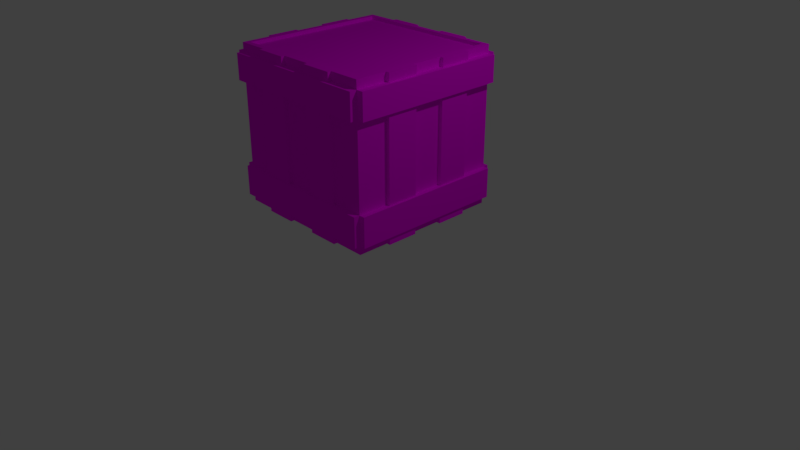 # Source: box.blend  (saved by Blender 2.78.0; exported with 4.5.12 LTS)
import bpy
from mathutils import Matrix  # noqa: F401  (used for matrix-valued properties, if any)

bpy.ops.wm.read_factory_settings(use_empty=True)
scene = bpy.context.scene
scene.name = 'Scene'

# ---- collections
col_collection_1 = bpy.data.collections.new('Collection 1'); scene.collection.children.link(col_collection_1)

# ---- images (referenced by path relative to the original .blend; pixels are not part of the script)
import os
ASSET_DIR = os.environ.get("B2B_ASSET_DIR", "")  # directory of the original .blend (textures are referenced by path, not embedded)
HERE = os.path.dirname(os.path.abspath(__file__))  # packed textures are extracted next to this script under _unpacked/

def load_image(name, relpath, width, height, colorspace="sRGB"):
    """Load a texture the original file referenced (path relative to the .blend, or extracted next to this script)."""
    p = next((c for c in (os.path.join(HERE, relpath), os.path.join(ASSET_DIR, relpath)) if relpath and os.path.exists(c)), "")
    if p:
        img = bpy.data.images.load(p, check_existing=True)
        img.name = name
    else:  # same state as the original file: an image datablock whose file is absent (Cycles renders it pink)
        img = bpy.data.images.new(name, width, height)
        img.source = "FILE"
        img.filepath = "//" + (relpath or name)
    img.colorspace_settings.name = colorspace
    return img
img_unique_wood_planks_gas_grill_for_plank_red_awesome_block_id_and = load_image('unique-wood-planks-gas-grill-for-plank-red-awesome-block-id-and', 'unique-wood-planks-gas-grill-for-plank-red-awesome-block-id-and-walls_hardwood-walls_simple-bedroom-designs-decorating-small-living-room-retro-interior-design-girl-ideas-unique-ma.jpg', 1024, 1024, 'sRGB')

# ---- materials (node trees are filled in below, after node groups)
mat_box = bpy.data.materials.new('box')
mat_box.alpha_threshold = 0.0
mat_box.roughness = 0.5

# ---- material node trees
mat_box.use_nodes = True; mat_box.node_tree.nodes.clear()
_N = mat_box.node_tree.nodes; _L = mat_box.node_tree.links
n0 = _N.new('ShaderNodeOutputMaterial'); n0.name = 'Material Output'; n0.location = (300, 300)
n1 = _N.new('ShaderNodeBsdfDiffuse'); n1.name = 'Diffuse BSDF'; n1.location = (10, 300)
n2 = _N.new('ShaderNodeTexImage'); n2.name = 'Image Texture'; n2.location = (-180, 300)
n2.width = 140
n2.image = img_unique_wood_planks_gas_grill_for_plank_red_awesome_block_id_and
_L.new(n1.outputs[0], n0.inputs[0])
_L.new(n2.outputs[0], n1.inputs[0])
n0.is_active_output = True

# ---- world
world_world = bpy.data.worlds.new('World'); scene.world = world_world
world_world.color = (0.05088, 0.05088, 0.05088)
world_world.use_sun_shadow = False
world_world.sun_shadow_jitter_overblur = 0.0
world_world.cycles.sampling_method = 'MANUAL'

# ---- cameras
cam_camera = bpy.data.cameras.new('Camera')
cam_camera.clip_end = 100.0
cam_camera.lens = 35.0
cam_camera.sensor_width = 32.0
cam_camera.sensor_height = 18.0
cam_camera.ortho_scale = 7.314
cam_camera.dof.focus_distance = 0.0

# ---- lights
light_lamp = bpy.data.lights.new('Lamp', 'POINT')
light_lamp.transmission_factor = 0.0
light_lamp.cutoff_distance = 30.0
light_lamp.energy = 100.0
light_lamp.shadow_buffer_clip_start = 1.001
light_lamp.shadow_soft_size = 0.1
light_lamp.shadow_maximum_resolution = 0.006
light_lamp.use_absolute_resolution = True

# ---- meshes
me_cube = bpy.data.meshes.new('Cube')
me_cube.from_pydata([(0.9204, 0.9204, -1.0), (0.9204, -0.9204, -1.0), (-0.9204, -0.9204, -1.0), (-0.9204, 0.9204, -1.0), (0.9342, 0.9342, 1.0), (0.9342, -0.9342, 1.0), (-0.9342, -0.9342, 1.0), (-0.9342, 0.9342, 1.0), (1.0, 1.0, 0.8918), (1.0, -1.0, 0.8918), (-1.0, -1.0, 0.8918), (-1.0, 1.0, 0.8918), (1.0, 1.0, 0.5644), (1.0, -1.0, 0.5644), (-1.0, -1.0, 0.5644), (-1.0, 1.0, 0.5644), (1.0, 1.0, -0.8948), (1.0, -1.0, -0.8948), (-1.0, -1.0, -0.8948), (-1.0, 1.0, -0.8948), (1.0, 1.0, -0.515), (1.0, -1.0, -0.515), (-1.0, -1.0, -0.515), (-1.0, 1.0, -0.515), (1.0, 1.0, -0.515), (1.0, 1.0, -0.8948), (-1.0, 1.0, -0.8948), (-1.0, 1.0, -0.515), (-1.0, -1.0, -0.8948), (-1.0, -1.0, -0.515), (-1.0, 1.0, -0.515), (-1.0, 1.0, -0.8948), (1.0, -1.0, -0.8948), (1.0, -1.0, -0.515), (-1.0, -1.0, -0.515), (-1.0, -1.0, -0.8948), (1.0, 1.0, -0.8948), (1.0, 1.0, -0.515), (1.0, -1.0, -0.515), (1.0, -1.0, -0.8948), (1.0, 1.0, -0.8948), (1.0, 1.0, -0.515), (-1.0, 1.0, -0.8948), (-1.0, 1.0, -0.515), (-1.0, -1.0, -0.515), (-1.0, -1.0, -0.8948), (-1.0, 1.0, -0.515), (-1.0, 1.0, -0.8948), (1.0, -1.0, -0.515), (1.0, -1.0, -0.8948), (-1.0, -1.0, -0.515), (-1.0, -1.0, -0.8948), (1.0, 1.0, -0.515), (1.0, 1.0, -0.8948), (1.0, -1.0, -0.515), (1.0, -1.0, -0.8948), (1.075, 1.0, -0.8948), (1.075, 1.0, -0.515), (1.075, -1.0, -0.515), (1.075, -1.0, -0.8948), (1.0, -1.075, -0.8948), (1.0, -1.075, -0.515), (-1.0, -1.075, -0.515), (-1.0, -1.075, -0.8948), (-1.075, -1.0, -0.8948), (-1.075, -1.0, -0.515), (-1.075, 1.0, -0.515), (-1.075, 1.0, -0.8948), (1.0, 1.075, -0.515), (1.0, 1.075, -0.8948), (-1.0, 1.075, -0.8948), (-1.0, 1.075, -0.515), (-1.09, -1.0, 0.5644), (-1.09, -1.0, 0.8918), (-1.09, 1.0, 0.8918), (-1.09, 1.0, 0.5644), (1.0, -1.09, 0.5644), (1.0, -1.09, 0.8918), (-1.0, -1.09, 0.8918), (-1.0, -1.09, 0.5644), (1.09, 1.0, 0.5644), (1.09, 1.0, 0.8918), (1.09, -1.0, 0.8918), (1.09, -1.0, 0.5644), (1.0, 1.09, 0.8918), (1.0, 1.09, 0.5644), (-1.0, 1.09, 0.5644), (-1.0, 1.09, 0.8918), (1.0, 1.0, 1.0), (1.0, -1.0, 1.0), (-1.0, 1.0, 1.0), (-1.0, -1.0, 1.0), (0.9342, 0.9342, 0.9571), (0.9342, -0.9342, 0.9571), (-0.9342, 0.9342, 0.9571), (-0.9342, -0.9342, 0.9571), (1.0, 1.0, -1.0), (1.0, -1.0, -1.0), (-1.0, 1.0, -1.0), (-1.0, -1.0, -1.0), (0.9204, 0.9204, -0.9581), (0.9204, -0.9204, -0.9581), (-0.9204, 0.9204, -0.9581), (-0.9204, -0.9204, -0.9581), (1.0, 0.6, -1.0), (1.0, 0.2, -1.0), (1.0, -0.2, -1.0), (1.0, -0.6, -1.0), (-1.0, -0.6, -1.0), (-1.0, -0.2, -1.0), (-1.0, 0.2, -1.0), (-1.0, 0.6, -1.0), (1.0, 0.6, 1.0), (1.0, 0.2, 1.0), (1.0, -0.2, 1.0), (1.0, -0.6, 1.0), (-1.0, -0.6, 1.0), (-1.0, -0.2, 1.0), (-1.0, 0.2, 1.0), (-1.0, 0.6, 1.0), (-1.0, -0.6, 0.8918), (-1.0, -0.2, 0.8918), (-1.0, 0.2, 0.8918), (-1.0, 0.6, 0.8918), (1.0, 0.6, 0.8918), (1.0, 0.2, 0.8918), (1.0, -0.2, 0.8918), (1.0, -0.6, 0.8918), (1.0, 0.6, 0.5644), (1.0, 0.2, 0.5644), (1.0, -0.2, 0.5644), (1.0, -0.6, 0.5644), (-1.0, -0.6, 0.5644), (-1.0, -0.2, 0.5644), (-1.0, 0.2, 0.5644), (-1.0, 0.6, 0.5644), (-1.0, -0.6, -0.8948), (-1.0, -0.2, -0.8948), (-1.0, 0.2, -0.8948), (-1.0, 0.6, -0.8948), (1.0, 0.6, -0.8948), (1.0, 0.2, -0.8948), (1.0, -0.2, -0.8948), (1.0, -0.6, -0.8948), (-1.0, -0.6, -0.515), (-1.0, -0.2, -0.515), (-1.0, 0.2, -0.515), (-1.0, 0.6, -0.515), (1.0, 0.6, -0.515), (1.0, 0.2, -0.515), (1.0, -0.2, -0.515), (1.0, -0.6, -0.515), (-1.0, 0.6, -0.515), (-1.0, 0.2, -0.515), (-1.0, -0.2, -0.515), (-1.0, -0.6, -0.515), (-1.0, -0.6, -0.8948), (-1.0, -0.2, -0.8948), (-1.0, 0.2, -0.8948), (-1.0, 0.6, -0.8948), (1.0, -0.6, -0.515), (1.0, -0.2, -0.515), (1.0, 0.2, -0.515), (1.0, 0.6, -0.515), (1.0, 0.6, -0.8948), (1.0, 0.2, -0.8948), (1.0, -0.2, -0.8948), (1.0, -0.6, -0.8948), (-1.0, 0.6, -0.515), (-1.0, 0.2, -0.515), (-1.0, -0.2, -0.515), (-1.0, -0.6, -0.515), (-1.0, -0.6, -0.8948), (-1.0, -0.2, -0.8948), (-1.0, 0.2, -0.8948), (-1.0, 0.6, -0.8948), (1.0, -0.6, -0.515), (1.0, -0.2, -0.515), (1.0, 0.2, -0.515), (1.0, 0.6, -0.515), (1.0, 0.6, -0.8948), (1.0, 0.2, -0.8948), (1.0, -0.2, -0.8948), (1.0, -0.6, -0.8948), (1.075, -0.6, -0.515), (1.075, -0.2, -0.515), (1.075, 0.2, -0.515), (1.075, 0.6, -0.515), (1.075, 0.6, -0.8948), (1.075, 0.2, -0.8948), (1.075, -0.2, -0.8948), (1.075, -0.6, -0.8948), (-1.075, 0.6, -0.515), (-1.075, 0.2, -0.515), (-1.075, -0.2, -0.515), (-1.075, -0.6, -0.515), (-1.075, -0.6, -0.8948), (-1.075, -0.2, -0.8948), (-1.075, 0.2, -0.8948), (-1.075, 0.6, -0.8948), (-1.09, 0.6, 0.8918), (-1.09, 0.2, 0.8918), (-1.09, -0.2, 0.8918), (-1.09, -0.6, 0.8918), (-1.09, -0.6, 0.5644), (-1.09, -0.2, 0.5644), (-1.09, 0.2, 0.5644), (-1.09, 0.6, 0.5644), (1.09, -0.6, 0.8918), (1.09, -0.2, 0.8918), (1.09, 0.2, 0.8918), (1.09, 0.6, 0.8918), (1.09, 0.6, 0.5644), (1.09, 0.2, 0.5644), (1.09, -0.2, 0.5644), (1.09, -0.6, 0.5644), (0.9342, 0.5605, 1.0), (0.9342, 0.1868, 1.0), (0.9342, -0.1868, 1.0), (0.9342, -0.5605, 1.0), (-0.9342, -0.5605, 1.0), (-0.9342, -0.1868, 1.0), (-0.9342, 0.1868, 1.0), (-0.9342, 0.5605, 1.0), (0.9342, 0.5605, 0.9571), (0.9342, 0.1868, 0.9571), (0.9342, -0.1868, 0.9571), (0.9342, -0.5605, 0.9571), (-0.9342, -0.5605, 0.9571), (-0.9342, -0.1868, 0.9571), (-0.9342, 0.1868, 0.9571), (-0.9342, 0.5605, 0.9571), (0.9204, 0.5522, -1.0), (0.9204, 0.1841, -1.0), (0.9204, -0.1841, -1.0), (0.9204, -0.5522, -1.0), (-0.9204, -0.5522, -1.0), (-0.9204, -0.1841, -1.0), (-0.9204, 0.1841, -1.0), (-0.9204, 0.5522, -1.0), (0.9204, 0.5522, -0.9581), (0.9204, 0.1841, -0.9581), (0.9204, -0.1841, -0.9581), (0.9204, -0.5522, -0.9581), (-0.9204, -0.5522, -0.9581), (-0.9204, -0.1841, -0.9581), (-0.9204, 0.1841, -0.9581), (-0.9204, 0.5522, -0.9581), (0.6, 1.0, -1.0), (0.2, 1.0, -1.0), (-0.2, 1.0, -1.0), (-0.6, 1.0, -1.0), (0.6, -1.0, -1.0), (0.2, -1.0, -1.0), (-0.2, -1.0, -1.0), (-0.6, -1.0, -1.0), (0.6, 1.0, 1.0), (0.2, 1.0, 1.0), (-0.2, 1.0, 1.0), (-0.6, 1.0, 1.0), (0.6, -1.0, 1.0), (0.2, -1.0, 1.0), (-0.2, -1.0, 1.0), (-0.6, -1.0, 1.0), (0.6, 1.0, 0.8918), (0.2, 1.0, 0.8918), (-0.2, 1.0, 0.8918), (-0.6, 1.0, 0.8918), (0.6, -1.0, 0.8918), (0.2, -1.0, 0.8918), (-0.2, -1.0, 0.8918), (-0.6, -1.0, 0.8918), (0.6, -1.0, 0.5644), (0.2, -1.0, 0.5644), (-0.2, -1.0, 0.5644), (-0.6, -1.0, 0.5644), (0.6, 1.0, 0.5644), (0.2, 1.0, 0.5644), (-0.2, 1.0, 0.5644), (-0.6, 1.0, 0.5644), (0.6, -1.0, -0.8948), (0.2, -1.0, -0.8948), (-0.2, -1.0, -0.8948), (-0.6, -1.0, -0.8948), (0.6, 1.0, -0.8948), (0.2, 1.0, -0.8948), (-0.2, 1.0, -0.8948), (-0.6, 1.0, -0.8948), (0.6, 1.0, -0.515), (0.2, 1.0, -0.515), (-0.2, 1.0, -0.515), (-0.6, 1.0, -0.515), (0.6, -1.0, -0.515), (0.2, -1.0, -0.515), (-0.2, -1.0, -0.515), (-0.6, -1.0, -0.515), (-0.6, 1.0, -0.8948), (-0.2, 1.0, -0.8948), (0.2, 1.0, -0.8948), (0.6, 1.0, -0.8948), (0.6, 1.0, -0.515), (0.2, 1.0, -0.515), (-0.2, 1.0, -0.515), (-0.6, 1.0, -0.515), (-0.6, -1.0, -0.515), (-0.2, -1.0, -0.515), (0.2, -1.0, -0.515), (0.6, -1.0, -0.515), (0.6, -1.0, -0.8948), (0.2, -1.0, -0.8948), (-0.2, -1.0, -0.8948), (-0.6, -1.0, -0.8948), (-0.6, 1.0, -0.8948), (-0.2, 1.0, -0.8948), (0.2, 1.0, -0.8948), (0.6, 1.0, -0.8948), (0.6, 1.0, -0.515), (0.2, 1.0, -0.515), (-0.2, 1.0, -0.515), (-0.6, 1.0, -0.515), (-0.6, -1.0, -0.515), (-0.2, -1.0, -0.515), (0.2, -1.0, -0.515), (0.6, -1.0, -0.515), (0.6, -1.0, -0.8948), (0.2, -1.0, -0.8948), (-0.2, -1.0, -0.8948), (-0.6, -1.0, -0.8948), (-0.6, -1.075, -0.515), (-0.2, -1.075, -0.515), (0.2, -1.075, -0.515), (0.6, -1.075, -0.515), (0.6, -1.075, -0.8948), (0.2, -1.075, -0.8948), (-0.2, -1.075, -0.8948), (-0.6, -1.075, -0.8948), (-0.6, 1.075, -0.8948), (-0.2, 1.075, -0.8948), (0.2, 1.075, -0.8948), (0.6, 1.075, -0.8948), (0.6, 1.075, -0.515), (0.2, 1.075, -0.515), (-0.2, 1.075, -0.515), (-0.6, 1.075, -0.515), (-0.6, -1.09, 0.8918), (-0.2, -1.09, 0.8918), (0.2, -1.09, 0.8918), (0.6, -1.09, 0.8918), (0.6, -1.09, 0.5644), (0.2, -1.09, 0.5644), (-0.2, -1.09, 0.5644), (-0.6, -1.09, 0.5644), (-0.6, 1.09, 0.5644), (-0.2, 1.09, 0.5644), (0.2, 1.09, 0.5644), (0.6, 1.09, 0.5644), (0.6, 1.09, 0.8918), (0.2, 1.09, 0.8918), (-0.2, 1.09, 0.8918), (-0.6, 1.09, 0.8918), (0.5605, 0.9342, 1.0), (0.1868, 0.9342, 1.0), (-0.1868, 0.9342, 1.0), (-0.5605, 0.9342, 1.0), (0.5605, -0.9342, 1.0), (0.1868, -0.9342, 1.0), (-0.1868, -0.9342, 1.0), (-0.5605, -0.9342, 1.0), (0.5605, 0.9342, 0.9571), (0.1868, 0.9342, 0.9571), (-0.1868, 0.9342, 0.9571), (-0.5605, 0.9342, 0.9571), (0.5605, -0.9342, 0.9571), (0.1868, -0.9342, 0.9571), (-0.1868, -0.9342, 0.9571), (-0.5605, -0.9342, 0.9571), (0.5522, 0.9204, -1.0), (0.1841, 0.9204, -1.0), (-0.1841, 0.9204, -1.0), (-0.5522, 0.9204, -1.0), (0.5522, -0.9204, -1.0), (0.1841, -0.9204, -1.0), (-0.1841, -0.9204, -1.0), (-0.5522, -0.9204, -1.0), (0.5522, 0.9204, -0.9581), (0.1841, 0.9204, -0.9581), (-0.1841, 0.9204, -0.9581), (-0.5522, 0.9204, -0.9581), (0.5522, -0.9204, -0.9581), (0.1841, -0.9204, -0.9581), (-0.1841, -0.9204, -0.9581), (-0.5522, -0.9204, -0.9581), (0.5522, 0.5522, -0.9581), (0.1841, 0.5522, -0.9581), (-0.1841, 0.5522, -0.9581), (-0.5522, 0.5522, -0.9581), (0.5522, 0.1841, -0.9581), (0.1841, 0.1841, -0.9581), (-0.1841, 0.1841, -0.9581), (-0.5522, 0.1841, -0.9581), (0.5522, -0.1841, -0.9581), (0.1841, -0.1841, -0.9581), (-0.1841, -0.1841, -0.9581), (-0.5522, -0.1841, -0.9581), (0.5522, -0.5522, -0.9581), (0.1841, -0.5522, -0.9581), (-0.1841, -0.5522, -0.9581), (-0.5522, -0.5522, -0.9581), (-0.5605, 0.5605, 0.9571), (-0.1868, 0.5605, 0.9571), (0.1868, 0.5605, 0.9571), (0.5605, 0.5605, 0.9571), (-0.5605, 0.1868, 0.9571), (-0.1868, 0.1868, 0.9571), (0.1868, 0.1868, 0.9571), (0.5605, 0.1868, 0.9571), (-0.5605, -0.1868, 0.9571), (-0.1868, -0.1868, 0.9571), (0.1868, -0.1868, 0.9571), (0.5605, -0.1868, 0.9571), (-0.5605, -0.5605, 0.9571), (-0.1868, -0.5605, 0.9571), (0.1868, -0.5605, 0.9571), (0.5605, -0.5605, 0.9571), (0.6, -1.046, -1.0), (0.2, -1.046, -1.0), (-0.2, -1.046, -1.0), (-0.6, -1.046, -1.0), (0.6, -1.046, 1.0), (0.2, -1.046, 1.0), (-0.2, -1.046, 1.0), (-0.6, -1.046, 1.0), (0.6, -1.046, 0.8918), (0.2, -1.046, 0.8918), (-0.2, -1.046, 0.8918), (-0.6, -1.046, 0.8918), (0.6, -1.046, 0.5644), (0.2, -1.046, 0.5644), (-0.2, -1.046, 0.5644), (-0.6, -1.046, 0.5644), (0.6, -1.046, -0.8948), (0.2, -1.046, -0.8948), (-0.2, -1.046, -0.8948), (-0.6, -1.046, -0.8948), (0.6, -1.046, -0.515), (0.2, -1.046, -0.515), (-0.2, -1.046, -0.515), (-0.6, -1.046, -0.515), (-1.045, -0.6, -1.0), (-1.045, -0.2, -1.0), (-1.045, 0.2, -1.0), (-1.045, 0.6, -1.0), (-1.045, -0.6, 1.0), (-1.045, -0.2, 1.0), (-1.045, 0.2, 1.0), (-1.045, 0.6, 1.0), (-1.045, -0.6, 0.8918), (-1.045, -0.2, 0.8918), (-1.045, 0.2, 0.8918), (-1.045, 0.6, 0.8918), (-1.045, -0.6, 0.5644), (-1.045, -0.2, 0.5644), (-1.045, 0.2, 0.5644), (-1.045, 0.6, 0.5644), (-1.045, -0.6, -0.8948), (-1.045, -0.2, -0.8948), (-1.045, 0.2, -0.8948), (-1.045, 0.6, -0.8948), (-1.045, -0.6, -0.515), (-1.045, -0.2, -0.515), (-1.045, 0.2, -0.515), (-1.045, 0.6, -0.515), (0.6, 1.045, -1.0), (0.2, 1.045, -1.0), (-0.2, 1.045, -1.0), (-0.6, 1.045, -1.0), (0.6, 1.045, 1.0), (0.2, 1.045, 1.0), (-0.2, 1.045, 1.0), (-0.6, 1.045, 1.0), (0.6, 1.045, 0.8918), (0.2, 1.045, 0.8918), (-0.2, 1.045, 0.8918), (-0.6, 1.045, 0.8918), (0.6, 1.045, 0.5644), (0.2, 1.045, 0.5644), (-0.2, 1.045, 0.5644), (-0.6, 1.045, 0.5644), (0.6, 1.045, -0.8948), (0.2, 1.045, -0.8948), (-0.2, 1.045, -0.8948), (-0.6, 1.045, -0.8948), (0.6, 1.045, -0.515), (0.2, 1.045, -0.515), (-0.2, 1.045, -0.515), (-0.6, 1.045, -0.515), (1.048, 0.6, -1.0), (1.048, 0.2, -1.0), (1.048, -0.2, -1.0), (1.048, -0.6, -1.0), (1.048, 0.6, 1.0), (1.048, 0.2, 1.0), (1.048, -0.2, 1.0), (1.048, -0.6, 1.0), (1.048, 0.6, 0.8918), (1.048, 0.2, 0.8918), (1.048, -0.2, 0.8918), (1.048, -0.6, 0.8918), (1.048, 0.6, 0.5644), (1.048, 0.2, 0.5644), (1.048, -0.2, 0.5644), (1.048, -0.6, 0.5644), (1.048, 0.6, -0.8948), (1.048, 0.2, -0.8948), (1.048, -0.2, -0.8948), (1.048, -0.6, -0.8948), (1.048, 0.6, -0.515), (1.048, 0.2, -0.515), (1.048, -0.2, -0.515), (1.048, -0.6, -0.515)], [], [(235, 1, 101, 243), (364, 5, 93, 372), (127, 115, 89, 9), (271, 263, 91, 10), (123, 119, 90, 11), (287, 251, 98, 19), (259, 267, 11, 90), (151, 131, 13, 21), (295, 275, 14, 22), (147, 135, 15, 23), (111, 139, 19, 98), (255, 283, 18, 99), (107, 143, 17, 97), (279, 291, 23, 15), (32, 33, 48, 49), (16, 25, 24, 20), (284, 299, 25, 16), (23, 27, 26, 19), (291, 303, 27, 23), (296, 26, 42, 312), (22, 29, 28, 18), (144, 155, 29, 22), (19, 31, 30, 23), (139, 159, 31, 19), (28, 29, 44, 45), (21, 33, 32, 17), (292, 307, 33, 21), (18, 35, 34, 22), (283, 311, 35, 18), (24, 25, 40, 41), (20, 37, 36, 16), (148, 163, 37, 20), (17, 39, 38, 21), (143, 167, 39, 17), (152, 30, 46, 168), (36, 37, 52, 53), (26, 27, 43, 42), (304, 34, 50, 320), (30, 31, 47, 46), (160, 38, 54, 176), (300, 24, 41, 316), (34, 35, 51, 50), (156, 28, 45, 172), (38, 39, 55, 54), (308, 32, 49, 324), (164, 36, 53, 180), (191, 184, 58, 59), (52, 57, 56, 53), (179, 187, 57, 52), (55, 59, 58, 54), (183, 191, 59, 55), (335, 328, 62, 63), (48, 61, 60, 49), (323, 331, 61, 48), (51, 63, 62, 50), (327, 335, 63, 51), (199, 192, 66, 67), (44, 65, 64, 45), (171, 195, 65, 44), (47, 67, 66, 46), (175, 199, 67, 47), (343, 336, 70, 71), (40, 69, 68, 41), (315, 339, 69, 40), (43, 71, 70, 42), (319, 343, 71, 43), (207, 200, 74, 75), (10, 73, 72, 14), (120, 203, 73, 10), (15, 75, 74, 11), (135, 207, 75, 15), (351, 344, 78, 79), (9, 77, 76, 13), (268, 347, 77, 9), (14, 79, 78, 10), (275, 351, 79, 14), (215, 208, 82, 83), (8, 81, 80, 12), (124, 211, 81, 8), (13, 83, 82, 9), (131, 215, 83, 13), (359, 352, 86, 87), (12, 85, 84, 8), (276, 355, 85, 12), (11, 87, 86, 15), (267, 359, 87, 11), (219, 5, 89, 115), (360, 4, 88, 256), (367, 6, 91, 263), (223, 7, 90, 119), (420, 228, 95, 375), (216, 4, 92, 224), (220, 6, 95, 228), (363, 7, 94, 371), (232, 0, 96, 104), (379, 3, 98, 251), (380, 1, 97, 252), (236, 2, 99, 108), (407, 391, 103, 244), (239, 3, 102, 247), (376, 0, 100, 384), (383, 2, 103, 391), (2, 236, 244, 103), (236, 237, 245, 244), (237, 238, 246, 245), (238, 239, 247, 246), (387, 395, 247, 102), (395, 399, 246, 247), (399, 403, 245, 246), (403, 407, 244, 245), (3, 239, 111, 98), (239, 238, 110, 111), (238, 237, 109, 110), (237, 236, 108, 109), (1, 235, 107, 97), (235, 234, 106, 107), (234, 233, 105, 106), (233, 232, 104, 105), (7, 223, 231, 94), (223, 222, 230, 231), (222, 221, 229, 230), (221, 220, 228, 229), (5, 219, 227, 93), (219, 218, 226, 227), (218, 217, 225, 226), (217, 216, 224, 225), (371, 94, 231, 408), (408, 231, 230, 412), (412, 230, 229, 416), (416, 229, 228, 420), (6, 220, 116, 91), (220, 221, 117, 116), (221, 222, 118, 117), (222, 223, 119, 118), (4, 216, 112, 88), (216, 217, 113, 112), (217, 218, 114, 113), (218, 219, 115, 114), (12, 80, 212, 128), (128, 212, 213, 129), (129, 213, 214, 130), (130, 214, 215, 131), (9, 82, 208, 127), (127, 208, 209, 126), (126, 209, 210, 125), (125, 210, 211, 124), (80, 81, 211, 212), (212, 211, 210, 213), (213, 210, 209, 214), (214, 209, 208, 215), (14, 72, 204, 132), (132, 204, 205, 133), (133, 205, 206, 134), (134, 206, 207, 135), (11, 74, 200, 123), (123, 200, 201, 122), (122, 201, 202, 121), (121, 202, 203, 120), (72, 73, 203, 204), (204, 203, 202, 205), (205, 202, 201, 206), (206, 201, 200, 207), (45, 64, 196, 172), (172, 196, 197, 173), (173, 197, 198, 174), (174, 198, 199, 175), (46, 66, 192, 168), (168, 192, 193, 169), (169, 193, 194, 170), (170, 194, 195, 171), (64, 65, 195, 196), (196, 195, 194, 197), (197, 194, 193, 198), (198, 193, 192, 199), (53, 56, 188, 180), (180, 188, 189, 181), (181, 189, 190, 182), (182, 190, 191, 183), (54, 58, 184, 176), (176, 184, 185, 177), (177, 185, 186, 178), (178, 186, 187, 179), (56, 57, 187, 188), (188, 187, 186, 189), (189, 186, 185, 190), (190, 185, 184, 191), (39, 167, 183, 55), (167, 166, 182, 183), (166, 165, 181, 182), (165, 164, 180, 181), (31, 159, 175, 47), (159, 158, 174, 175), (158, 157, 173, 174), (157, 156, 172, 173), (37, 163, 179, 52), (163, 162, 178, 179), (162, 161, 177, 178), (161, 160, 176, 177), (29, 155, 171, 44), (155, 154, 170, 171), (154, 153, 169, 170), (153, 152, 168, 169), (16, 36, 164, 140), (140, 164, 165, 141), (141, 165, 166, 142), (142, 166, 167, 143), (21, 38, 160, 151), (151, 160, 161, 150), (150, 161, 162, 149), (149, 162, 163, 148), (18, 28, 156, 136), (136, 156, 157, 137), (137, 157, 158, 138), (138, 158, 159, 139), (23, 30, 152, 147), (147, 152, 153, 146), (146, 153, 154, 145), (145, 154, 155, 144), (96, 16, 140, 104), (113, 125, 505, 501), (105, 141, 142, 106), (129, 149, 517, 509), (99, 18, 136, 108), (137, 109, 449, 465), (109, 137, 138, 110), (116, 117, 453, 452), (22, 14, 132, 144), (138, 139, 467, 466), (145, 133, 134, 146), (119, 123, 459, 455), (20, 12, 128, 148), (125, 124, 504, 505), (149, 129, 130, 150), (124, 112, 500, 504), (10, 91, 116, 120), (109, 108, 448, 449), (121, 117, 118, 122), (108, 136, 464, 448), (8, 88, 112, 124), (148, 128, 508, 516), (125, 113, 114, 126), (130, 131, 511, 510), (0, 232, 240, 100), (232, 233, 241, 240), (233, 234, 242, 241), (234, 235, 243, 242), (226, 419, 423, 227), (419, 418, 422, 423), (418, 417, 421, 422), (417, 416, 420, 421), (225, 415, 419, 226), (415, 414, 418, 419), (414, 413, 417, 418), (413, 412, 416, 417), (224, 411, 415, 225), (411, 410, 414, 415), (410, 409, 413, 414), (409, 408, 412, 413), (92, 368, 411, 224), (368, 369, 410, 411), (369, 370, 409, 410), (370, 371, 408, 409), (242, 243, 404, 400), (400, 404, 405, 401), (401, 405, 406, 402), (402, 406, 407, 403), (241, 242, 400, 396), (396, 400, 401, 397), (397, 401, 402, 398), (398, 402, 403, 399), (240, 241, 396, 392), (392, 396, 397, 393), (393, 397, 398, 394), (394, 398, 399, 395), (100, 240, 392, 384), (384, 392, 393, 385), (385, 393, 394, 386), (386, 394, 395, 387), (1, 380, 388, 101), (380, 381, 389, 388), (381, 382, 390, 389), (382, 383, 391, 390), (3, 379, 387, 102), (379, 378, 386, 387), (378, 377, 385, 386), (377, 376, 384, 385), (243, 101, 388, 404), (404, 388, 389, 405), (405, 389, 390, 406), (406, 390, 391, 407), (2, 383, 255, 99), (383, 382, 254, 255), (382, 381, 253, 254), (381, 380, 252, 253), (0, 376, 248, 96), (376, 377, 249, 248), (377, 378, 250, 249), (378, 379, 251, 250), (4, 360, 368, 92), (360, 361, 369, 368), (361, 362, 370, 369), (362, 363, 371, 370), (227, 423, 372, 93), (423, 422, 373, 372), (422, 421, 374, 373), (421, 420, 375, 374), (5, 364, 260, 89), (364, 365, 261, 260), (365, 366, 262, 261), (366, 367, 263, 262), (7, 363, 259, 90), (363, 362, 258, 259), (362, 361, 257, 258), (361, 360, 256, 257), (8, 84, 356, 264), (264, 356, 357, 265), (265, 357, 358, 266), (266, 358, 359, 267), (15, 86, 352, 279), (279, 352, 353, 278), (278, 353, 354, 277), (277, 354, 355, 276), (84, 85, 355, 356), (356, 355, 354, 357), (357, 354, 353, 358), (358, 353, 352, 359), (13, 76, 348, 272), (272, 348, 349, 273), (273, 349, 350, 274), (274, 350, 351, 275), (10, 78, 344, 271), (271, 344, 345, 270), (270, 345, 346, 269), (269, 346, 347, 268), (76, 77, 347, 348), (348, 347, 346, 349), (349, 346, 345, 350), (350, 345, 344, 351), (41, 68, 340, 316), (316, 340, 341, 317), (317, 341, 342, 318), (318, 342, 343, 319), (42, 70, 336, 312), (312, 336, 337, 313), (313, 337, 338, 314), (314, 338, 339, 315), (68, 69, 339, 340), (340, 339, 338, 341), (341, 338, 337, 342), (342, 337, 336, 343), (49, 60, 332, 324), (324, 332, 333, 325), (325, 333, 334, 326), (326, 334, 335, 327), (50, 62, 328, 320), (320, 328, 329, 321), (321, 329, 330, 322), (322, 330, 331, 323), (60, 61, 331, 332), (332, 331, 330, 333), (333, 330, 329, 334), (334, 329, 328, 335), (35, 311, 327, 51), (311, 310, 326, 327), (310, 309, 325, 326), (309, 308, 324, 325), (27, 303, 319, 43), (303, 302, 318, 319), (302, 301, 317, 318), (301, 300, 316, 317), (33, 307, 323, 48), (307, 306, 322, 323), (306, 305, 321, 322), (305, 304, 320, 321), (17, 32, 308, 280), (280, 308, 309, 281), (281, 309, 310, 282), (282, 310, 311, 283), (22, 34, 304, 295), (295, 304, 305, 294), (294, 305, 306, 293), (293, 306, 307, 292), (25, 299, 315, 40), (299, 298, 314, 315), (298, 297, 313, 314), (297, 296, 312, 313), (20, 24, 300, 288), (288, 300, 301, 289), (289, 301, 302, 290), (290, 302, 303, 291), (19, 26, 296, 287), (287, 296, 297, 286), (286, 297, 298, 285), (285, 298, 299, 284), (12, 20, 288, 276), (284, 248, 472, 488), (277, 289, 290, 278), (277, 276, 484, 485), (97, 17, 280, 252), (260, 261, 429, 428), (253, 281, 282, 254), (270, 262, 430, 434), (21, 13, 272, 292), (282, 283, 443, 442), (293, 273, 274, 294), (283, 255, 427, 443), (88, 8, 264, 256), (289, 277, 485, 493), (257, 265, 266, 258), (290, 291, 495, 494), (16, 96, 248, 284), (267, 259, 479, 483), (285, 249, 250, 286), (276, 288, 492, 484), (9, 89, 260, 268), (253, 252, 424, 425), (269, 261, 262, 270), (274, 275, 439, 438), (6, 367, 375, 95), (367, 366, 374, 375), (366, 365, 373, 374), (365, 364, 372, 373), (424, 440, 441, 425), (426, 442, 443, 427), (444, 436, 437, 445), (446, 438, 439, 447), (432, 428, 429, 433), (434, 430, 431, 435), (269, 268, 432, 433), (292, 272, 436, 444), (263, 271, 435, 431), (255, 254, 426, 427), (273, 293, 445, 437), (262, 263, 431, 430), (293, 292, 444, 445), (271, 270, 434, 435), (294, 274, 438, 446), (275, 295, 447, 439), (252, 280, 440, 424), (295, 294, 446, 447), (272, 273, 437, 436), (281, 253, 425, 441), (280, 281, 441, 440), (268, 260, 428, 432), (254, 282, 442, 426), (261, 269, 433, 429), (448, 464, 465, 449), (450, 466, 467, 451), (468, 460, 461, 469), (470, 462, 463, 471), (456, 452, 453, 457), (458, 454, 455, 459), (147, 146, 470, 471), (132, 133, 461, 460), (110, 138, 466, 450), (111, 110, 450, 451), (118, 119, 455, 454), (139, 111, 451, 467), (134, 135, 463, 462), (144, 132, 460, 468), (120, 116, 452, 456), (121, 120, 456, 457), (133, 145, 469, 461), (117, 121, 457, 453), (136, 137, 465, 464), (146, 134, 462, 470), (145, 144, 468, 469), (122, 118, 454, 458), (123, 122, 458, 459), (135, 147, 471, 463), (484, 492, 493, 485), (486, 494, 495, 487), (476, 480, 481, 477), (478, 482, 483, 479), (488, 472, 473, 489), (490, 474, 475, 491), (285, 284, 488, 489), (278, 290, 494, 486), (249, 285, 489, 473), (248, 249, 473, 472), (291, 279, 487, 495), (279, 278, 486, 487), (286, 250, 474, 490), (257, 256, 476, 477), (287, 286, 490, 491), (264, 265, 481, 480), (251, 287, 491, 475), (256, 264, 480, 476), (250, 251, 475, 474), (259, 258, 478, 479), (265, 257, 477, 481), (288, 289, 493, 492), (266, 267, 483, 482), (258, 266, 482, 478), (496, 512, 513, 497), (498, 514, 515, 499), (516, 508, 509, 517), (518, 510, 511, 519), (504, 500, 501, 505), (506, 502, 503, 507), (140, 141, 513, 512), (150, 130, 510, 518), (149, 148, 516, 517), (126, 114, 502, 506), (127, 126, 506, 507), (104, 140, 512, 496), (105, 104, 496, 497), (131, 151, 519, 511), (112, 113, 501, 500), (115, 127, 507, 503), (141, 105, 497, 513), (142, 143, 515, 514), (151, 150, 518, 519), (128, 129, 509, 508), (106, 142, 514, 498), (107, 106, 498, 499), (114, 115, 503, 502), (143, 107, 499, 515)])
_uv = me_cube.uv_layers.new(name='UVMap')
_uv.uv.foreach_set('vector', [0.6208, 0.06016, 0.6208, 0.0, 0.625, 0.0, 0.625, 0.06016, 0.6116, 0.403, 0.6116, 0.342, 0.6158, 0.342, 0.6158, 0.403, 0.1077, 0.889, 0.097, 0.889, 0.097, 0.8236, 0.1077, 0.8236, 0.08625, 0.8236, 0.097, 0.8236, 0.097, 0.889, 0.08625, 0.889, 0.14, 0.889, 0.1292, 0.889, 0.1292, 0.8236, 0.14, 0.8236, 0.5465, 0.5183, 0.5569, 0.5183, 0.5569, 0.5837, 0.5465, 0.5837, 0.3898, 0.8451, 0.4006, 0.8451, 0.4006, 0.9105, 0.3898, 0.9105, 0.4081, 0.6688, 0.4081, 0.8451, 0.3683, 0.8451, 0.3683, 0.6688, 0.07944, 0.6472, 0.07944, 0.8236, 0.03972, 0.8236, 0.03972, 0.6472, 0.3047, 0.9955, 0.3047, 0.8191, 0.3444, 0.8191, 0.3444, 0.9955, 0.5108, 0.8451, 0.5212, 0.8451, 0.5212, 0.9105, 0.5108, 0.9105, 0.4899, 0.8451, 0.5003, 0.8451, 0.5003, 0.9105, 0.4899, 0.9105, 0.5607, 0.1764, 0.5712, 0.1764, 0.5712, 0.2417, 0.5607, 0.2417, 0.265, 0.6427, 0.265, 0.8191, 0.2253, 0.8191, 0.2253, 0.6427, 0.0, 0.0, 0.0, 0.0, 0.0, 0.0, 0.0, 0.0, 0.0, 0.0, 0.0, 0.0, 0.0, 0.0, 0.0, 0.0, 0.0, 0.0, 0.0, 0.0, 0.0, 0.0, 0.0, 0.0, 0.0, 0.0, 0.0, 0.0, 0.0, 0.0, 0.0, 0.0, 0.0, 0.0, 0.0, 0.0, 0.0, 0.0, 0.0, 0.0, 0.0, 0.0, 0.0, 0.0, 0.0, 0.0, 0.0, 0.0, 0.0, 0.0, 0.0, 0.0, 0.0, 0.0, 0.0, 0.0, 0.0, 0.0, 0.0, 0.0, 0.0, 0.0, 0.0, 0.0, 0.0, 0.0, 0.0, 0.0, 0.0, 0.0, 0.0, 0.0, 0.0, 0.0, 0.0, 0.0, 0.0, 0.0, 0.0, 0.0, 0.0, 0.0, 0.0, 0.0, 0.0, 0.0, 0.0, 0.0, 0.0, 0.0, 0.0, 0.0, 0.0, 0.0, 0.0, 0.0, 0.0, 0.0, 0.0, 0.0, 0.0, 0.0, 0.0, 0.0, 0.0, 0.0, 0.0, 0.0, 0.0, 0.0, 0.0, 0.0, 0.0, 0.0, 0.0, 0.0, 0.0, 0.0, 0.0, 0.0, 0.0, 0.0, 0.0, 0.0, 0.0, 0.0, 0.0, 0.0, 0.0, 0.0, 0.0, 0.0, 0.0, 0.0, 0.0, 0.0, 0.0, 0.0, 0.0, 0.0, 0.0, 0.0, 0.0, 0.0, 0.0, 0.0, 0.0, 0.0, 0.0, 0.0, 0.0, 0.0, 0.0, 0.0, 0.0, 0.0, 0.0, 0.0, 0.0, 0.0, 0.0, 0.0, 0.0, 0.0, 0.0, 0.0, 0.0, 0.0, 0.0, 0.0, 0.0, 0.0, 0.0, 0.0, 0.0, 0.0, 0.0, 0.0, 0.0, 0.0, 0.0, 0.0, 0.0, 0.0, 0.0, 0.0, 0.0, 0.0, 0.0, 0.0, 0.0, 0.0, 0.0, 0.0, 0.0, 0.0, 0.0, 0.0, 0.0, 0.0, 0.0, 0.0, 0.0, 0.0, 0.0, 0.0, 0.0, 0.0, 0.0, 0.0, 0.0, 0.0, 0.0, 0.0, 0.0, 0.0, 0.0, 0.0, 0.0, 0.0, 0.0, 0.0, 0.0, 0.0, 0.0, 0.0, 0.0, 0.0, 0.0, 0.0, 0.0, 0.0, 0.0, 0.0, 0.0, 0.0, 0.0, 0.0, 0.0, 0.0, 0.0, 0.0, 0.0, 0.0, 0.0, 0.0, 0.0, 0.0, 0.0, 0.0, 0.0, 0.0, 0.0, 0.0, 0.0, 0.0, 0.4815, 0.4073, 0.4438, 0.4073, 0.4438, 0.342, 0.4815, 0.342, 0.5735, 0.9072, 0.5809, 0.9072, 0.5809, 0.9692, 0.5735, 0.9692, 0.605, 0.2614, 0.6124, 0.2614, 0.6124, 0.3268, 0.605, 0.3268, 0.5861, 0.3005, 0.5787, 0.3005, 0.5787, 0.2384, 0.5861, 0.2384, 0.6026, 0.9302, 0.6101, 0.9302, 0.6101, 0.9955, 0.6026, 0.9955, 0.453, 0.06536, 0.4153, 0.06536, 0.4153, 0.0, 0.453, 0.0, 0.5787, 0.1764, 0.5861, 0.1764, 0.5861, 0.2384, 0.5787, 0.2384, 0.605, 0.06536, 0.5975, 0.06536, 0.5975, 0.0, 0.605, 0.0, 0.5809, 0.9072, 0.5735, 0.9072, 0.5735, 0.8451, 0.5809, 0.8451, 0.1843, 0.7126, 0.1768, 0.7126, 0.1768, 0.6472, 0.1843, 0.6472, 0.406, 0.4073, 0.3683, 0.4073, 0.3683, 0.342, 0.406, 0.342, 0.5712, 0.2384, 0.5787, 0.2384, 0.5787, 0.3005, 0.5712, 0.3005, 0.6026, 0.7341, 0.5952, 0.7341, 0.5952, 0.6688, 0.6026, 0.6688, 0.1582, 0.8857, 0.1507, 0.8857, 0.1507, 0.8236, 0.1582, 0.8236, 0.6101, 0.9302, 0.6176, 0.9302, 0.6176, 0.9955, 0.6101, 0.9955, 0.406, 0.6034, 0.4438, 0.6034, 0.4438, 0.6688, 0.406, 0.6688, 0.5712, 0.1764, 0.5787, 0.1764, 0.5787, 0.2384, 0.5712, 0.2384, 0.6041, 0.6034, 0.6116, 0.6034, 0.6116, 0.6688, 0.6041, 0.6688, 0.3758, 0.9725, 0.3683, 0.9725, 0.3683, 0.9105, 0.3758, 0.9105, 0.5937, 0.7341, 0.5862, 0.7341, 0.5862, 0.6688, 0.5937, 0.6688, 0.514, 0.6034, 0.5465, 0.6034, 0.5465, 0.6688, 0.514, 0.6688, 0.0755, 0.889, 0.08445, 0.889, 0.08445, 0.9425, 0.0755, 0.9425, 0.1678, 0.9087, 0.1768, 0.9087, 0.1768, 0.974, 0.1678, 0.974, 0.1525, 0.9425, 0.1436, 0.9425, 0.1436, 0.889, 0.1525, 0.889, 0.5772, 0.7798, 0.5862, 0.7798, 0.5862, 0.8451, 0.5772, 0.8451, 0.514, 0.4073, 0.4815, 0.4073, 0.4815, 0.342, 0.514, 0.342, 0.1257, 0.9425, 0.1167, 0.9425, 0.1167, 0.889, 0.1257, 0.889, 0.1678, 0.7126, 0.1589, 0.7126, 0.1589, 0.6472, 0.1678, 0.6472, 0.1257, 0.889, 0.1346, 0.889, 0.1346, 0.9425, 0.1257, 0.9425, 0.6041, 0.4073, 0.5952, 0.4073, 0.5952, 0.342, 0.6041, 0.342, 0.4855, 0.2614, 0.518, 0.2614, 0.518, 0.3268, 0.4855, 0.3268, 0.08445, 0.889, 0.0934, 0.889, 0.0934, 0.9425, 0.08445, 0.9425, 0.3534, 0.7081, 0.3444, 0.7081, 0.3444, 0.6427, 0.3534, 0.6427, 0.1167, 0.9425, 0.1077, 0.9425, 0.1077, 0.889, 0.1167, 0.889, 0.5772, 0.5837, 0.5683, 0.5837, 0.5683, 0.5183, 0.5772, 0.5183, 0.453, 0.2614, 0.4855, 0.2614, 0.4855, 0.3268, 0.453, 0.3268, 0.1024, 0.9425, 0.0934, 0.9425, 0.0934, 0.889, 0.1024, 0.889, 0.3623, 0.7081, 0.3534, 0.7081, 0.3534, 0.6427, 0.3623, 0.6427, 0.1436, 0.9425, 0.1346, 0.9425, 0.1346, 0.889, 0.1436, 0.889, 0.5952, 0.4073, 0.5862, 0.4073, 0.5862, 0.342, 0.5952, 0.342, 0.3671, 0.3234, 0.4042, 0.3234, 0.4107, 0.3342, 0.371, 0.3342, 0.2186, 0.2624, 0.2186, 0.3234, 0.2121, 0.3342, 0.2121, 0.2688, 0.4042, 0.0792, 0.4042, 0.01814, 0.4107, 0.007387, 0.4107, 0.07275, 0.2558, 0.01814, 0.2186, 0.01814, 0.2121, 0.007387, 0.2518, 0.007387, 0.1484, 0.5862, 0.1855, 0.5862, 0.1855, 0.6472, 0.1484, 0.6472, 0.3623, 0.7038, 0.3623, 0.6427, 0.3666, 0.6427, 0.3666, 0.7038, 0.6158, 0.403, 0.6158, 0.342, 0.6201, 0.342, 0.6201, 0.403, 0.6124, 0.06106, 0.6124, 0.0, 0.6167, 0.0, 0.6167, 0.06106, 0.1587, 0.3212, 0.1953, 0.3212, 0.2032, 0.3342, 0.1635, 0.3342, 0.1953, 0.08055, 0.1953, 0.02039, 0.2032, 0.007387, 0.2032, 0.07275, 0.0125, 0.261, 0.0125, 0.3212, 0.004596, 0.3342, 0.004596, 0.2688, 0.04906, 0.02039, 0.0125, 0.02039, 0.004596, 0.007387, 0.04432, 0.007387, 0.2221, 0.4021, 0.1855, 0.4021, 0.1855, 0.342, 0.2221, 0.342, 0.6208, 0.2406, 0.6208, 0.3008, 0.6167, 0.3008, 0.6167, 0.2406, 0.6243, 0.5826, 0.6243, 0.6427, 0.6201, 0.6427, 0.6201, 0.5826, 0.6217, 0.9094, 0.6217, 0.9695, 0.6176, 0.9695, 0.6176, 0.9094, 0.6208, 0.0, 0.6208, 0.06016, 0.6167, 0.06016, 0.6167, 0.0, 0.6208, 0.06016, 0.6208, 0.1203, 0.6167, 0.1203, 0.6167, 0.06016, 0.6208, 0.1203, 0.6208, 0.1805, 0.6167, 0.1805, 0.6167, 0.1203, 0.6208, 0.1805, 0.6208, 0.2406, 0.6167, 0.2406, 0.6167, 0.1805, 0.3683, 0.4021, 0.3318, 0.4021, 0.3318, 0.342, 0.3683, 0.342, 0.3318, 0.4021, 0.2952, 0.4021, 0.2952, 0.342, 0.3318, 0.342, 0.2952, 0.4021, 0.2587, 0.4021, 0.2587, 0.342, 0.2952, 0.342, 0.2587, 0.4021, 0.2221, 0.4021, 0.2221, 0.342, 0.2587, 0.342, 0.1953, 0.02039, 0.1587, 0.02039, 0.1635, 0.007387, 0.2032, 0.007387, 0.1587, 0.02039, 0.1222, 0.02039, 0.1238, 0.007387, 0.1635, 0.007387, 0.1222, 0.02039, 0.08562, 0.02039, 0.08404, 0.007387, 0.1238, 0.007387, 0.08562, 0.02039, 0.04906, 0.02039, 0.04432, 0.007387, 0.08404, 0.007387, 0.0125, 0.3212, 0.04906, 0.3212, 0.04432, 0.3342, 0.004596, 0.3342, 0.04906, 0.3212, 0.08562, 0.3212, 0.08404, 0.3342, 0.04432, 0.3342, 0.08562, 0.3212, 0.1222, 0.3212, 0.1238, 0.3342, 0.08404, 0.3342, 0.1222, 0.3212, 0.1587, 0.3212, 0.1635, 0.3342, 0.1238, 0.3342, 0.6158, 0.6472, 0.6158, 0.5862, 0.6201, 0.5862, 0.6201, 0.6472, 0.6158, 0.5862, 0.6158, 0.5251, 0.6201, 0.5251, 0.6201, 0.5862, 0.6158, 0.5251, 0.6158, 0.4641, 0.6201, 0.4641, 0.6201, 0.5251, 0.6158, 0.4641, 0.6158, 0.403, 0.6201, 0.403, 0.6201, 0.4641, 0.3623, 0.948, 0.3623, 0.887, 0.3666, 0.887, 0.3666, 0.948, 0.3623, 0.887, 0.3623, 0.8259, 0.3666, 0.8259, 0.3666, 0.887, 0.3623, 0.8259, 0.3623, 0.7649, 0.3666, 0.7649, 0.3666, 0.8259, 0.3623, 0.7649, 0.3623, 0.7038, 0.3666, 0.7038, 0.3666, 0.7649, 0.1484, 0.342, 0.1855, 0.342, 0.1855, 0.403, 0.1484, 0.403, 0.1484, 0.403, 0.1855, 0.403, 0.1855, 0.4641, 0.1484, 0.4641, 0.1484, 0.4641, 0.1855, 0.4641, 0.1855, 0.5251, 0.1484, 0.5251, 0.1484, 0.5251, 0.1855, 0.5251, 0.1855, 0.5862, 0.1484, 0.5862, 0.4042, 0.01814, 0.3671, 0.01814, 0.371, 0.007387, 0.4107, 0.007387, 0.3671, 0.01814, 0.33, 0.01814, 0.3313, 0.007387, 0.371, 0.007387, 0.33, 0.01814, 0.2929, 0.01814, 0.2916, 0.007387, 0.3313, 0.007387, 0.2929, 0.01814, 0.2558, 0.01814, 0.2518, 0.007387, 0.2916, 0.007387, 0.2186, 0.3234, 0.2558, 0.3234, 0.2518, 0.3342, 0.2121, 0.3342, 0.2558, 0.3234, 0.2929, 0.3234, 0.2916, 0.3342, 0.2518, 0.3342, 0.2929, 0.3234, 0.33, 0.3234, 0.3313, 0.3342, 0.2916, 0.3342, 0.33, 0.3234, 0.3671, 0.3234, 0.371, 0.3342, 0.3313, 0.3342, 0.5772, 0.8451, 0.5683, 0.8451, 0.5683, 0.7798, 0.5772, 0.7798, 0.5772, 0.7798, 0.5683, 0.7798, 0.5683, 0.7144, 0.5772, 0.7144, 0.5772, 0.7144, 0.5683, 0.7144, 0.5683, 0.6491, 0.5772, 0.6491, 0.5772, 0.6491, 0.5683, 0.6491, 0.5683, 0.5837, 0.5772, 0.5837, 0.3534, 0.9695, 0.3444, 0.9695, 0.3444, 0.9042, 0.3534, 0.9042, 0.3534, 0.9042, 0.3444, 0.9042, 0.3444, 0.8388, 0.3534, 0.8388, 0.3534, 0.8388, 0.3444, 0.8388, 0.3444, 0.7735, 0.3534, 0.7735, 0.3534, 0.7735, 0.3444, 0.7735, 0.3444, 0.7081, 0.3534, 0.7081, 0.4855, 0.0, 0.518, 9.739e-09, 0.518, 0.06536, 0.4855, 0.06536, 0.4855, 0.06536, 0.518, 0.06536, 0.518, 0.1307, 0.4855, 0.1307, 0.4855, 0.1307, 0.518, 0.1307, 0.518, 0.1961, 0.4855, 0.1961, 0.4855, 0.1961, 0.518, 0.1961, 0.518, 0.2614, 0.4855, 0.2614, 0.5772, 0.5183, 0.5862, 0.5183, 0.5862, 0.5837, 0.5772, 0.5837, 0.5772, 0.5837, 0.5862, 0.5837, 0.5862, 0.6491, 0.5772, 0.6491, 0.5772, 0.6491, 0.5862, 0.6491, 0.5862, 0.7144, 0.5772, 0.7144, 0.5772, 0.7144, 0.5862, 0.7144, 0.5862, 0.7798, 0.5772, 0.7798, 0.1678, 0.6472, 0.1768, 0.6472, 0.1768, 0.7126, 0.1678, 0.7126, 0.1678, 0.7126, 0.1768, 0.7126, 0.1768, 0.778, 0.1678, 0.778, 0.1678, 0.778, 0.1768, 0.778, 0.1768, 0.8433, 0.1678, 0.8433, 0.1678, 0.8433, 0.1768, 0.8433, 0.1768, 0.9087, 0.1678, 0.9087, 0.514, 0.342, 0.5465, 0.342, 0.5465, 0.4073, 0.514, 0.4073, 0.514, 0.4073, 0.5465, 0.4073, 0.5465, 0.4727, 0.514, 0.4727, 0.514, 0.4727, 0.5465, 0.4727, 0.5465, 0.538, 0.514, 0.538, 0.514, 0.538, 0.5465, 0.538, 0.5465, 0.6034, 0.514, 0.6034, 0.6101, 0.6688, 0.6176, 0.6688, 0.6176, 0.7341, 0.6101, 0.7341, 0.6101, 0.7341, 0.6176, 0.7341, 0.6176, 0.7995, 0.6101, 0.7995, 0.6101, 0.7995, 0.6176, 0.7995, 0.6176, 0.8648, 0.6101, 0.8648, 0.6101, 0.8648, 0.6176, 0.8648, 0.6176, 0.9302, 0.6101, 0.9302, 0.6026, 0.9955, 0.5952, 0.9955, 0.5952, 0.9302, 0.6026, 0.9302, 0.6026, 0.9302, 0.5952, 0.9302, 0.5952, 0.8648, 0.6026, 0.8648, 0.6026, 0.8648, 0.5952, 0.8648, 0.5952, 0.7995, 0.6026, 0.7995, 0.6026, 0.7995, 0.5952, 0.7995, 0.5952, 0.7341, 0.6026, 0.7341, 0.406, 0.6688, 0.3683, 0.6688, 0.3683, 0.6034, 0.406, 0.6034, 0.406, 0.6034, 0.3683, 0.6034, 0.3683, 0.538, 0.406, 0.538, 0.406, 0.538, 0.3683, 0.538, 0.3683, 0.4727, 0.406, 0.4727, 0.406, 0.4727, 0.3683, 0.4727, 0.3683, 0.4073, 0.406, 0.4073, 0.6026, 0.6688, 0.6101, 0.6688, 0.6101, 0.7341, 0.6026, 0.7341, 0.6026, 0.7341, 0.6101, 0.7341, 0.6101, 0.7995, 0.6026, 0.7995, 0.6026, 0.7995, 0.6101, 0.7995, 0.6101, 0.8648, 0.6026, 0.8648, 0.6026, 0.8648, 0.6101, 0.8648, 0.6101, 0.9302, 0.6026, 0.9302, 0.605, 0.0, 0.6124, 0.0, 0.6124, 0.06536, 0.605, 0.06536, 0.605, 0.06536, 0.6124, 0.06536, 0.6124, 0.1307, 0.605, 0.1307, 0.605, 0.1307, 0.6124, 0.1307, 0.6124, 0.1961, 0.605, 0.1961, 0.605, 0.1961, 0.6124, 0.1961, 0.6124, 0.2614, 0.605, 0.2614, 0.4815, 0.6688, 0.4438, 0.6688, 0.4438, 0.6034, 0.4815, 0.6034, 0.4815, 0.6034, 0.4438, 0.6034, 0.4438, 0.538, 0.4815, 0.538, 0.4815, 0.538, 0.4438, 0.538, 0.4438, 0.4727, 0.4815, 0.4727, 0.4815, 0.4727, 0.4438, 0.4727, 0.4438, 0.4073, 0.4815, 0.4073, 0.0, 0.0, 0.0, 0.0, 0.0, 0.0, 0.0, 0.0, 0.0, 0.0, 0.0, 0.0, 0.0, 0.0, 0.0, 0.0, 0.0, 0.0, 0.0, 0.0, 0.0, 0.0, 0.0, 0.0, 0.0, 0.0, 0.0, 0.0, 0.0, 0.0, 0.0, 0.0, 0.0, 0.0, 0.0, 0.0, 0.0, 0.0, 0.0, 0.0, 0.0, 0.0, 0.0, 0.0, 0.0, 0.0, 0.0, 0.0, 0.0, 0.0, 0.0, 0.0, 0.0, 0.0, 0.0, 0.0, 0.0, 0.0, 0.0, 0.0, 0.0, 0.0, 0.0, 0.0, 0.0, 0.0, 0.0, 0.0, 0.0, 0.0, 0.0, 0.0, 0.0, 0.0, 0.0, 0.0, 0.0, 0.0, 0.0, 0.0, 0.0, 0.0, 0.0, 0.0, 0.0, 0.0, 0.0, 0.0, 0.0, 0.0, 0.0, 0.0, 0.0, 0.0, 0.0, 0.0, 0.0, 0.0, 0.0, 0.0, 0.0, 0.0, 0.0, 0.0, 0.0, 0.0, 0.0, 0.0, 0.0, 0.0, 0.0, 0.0, 0.0, 0.0, 0.0, 0.0, 0.0, 0.0, 0.0, 0.0, 0.0, 0.0, 0.0, 0.0, 0.0, 0.0, 0.0, 0.0, 0.0, 0.0, 0.0, 0.0, 0.0, 0.0, 0.0, 0.0, 0.0, 0.0, 0.0, 0.0, 0.0, 0.0, 0.0, 0.0, 0.0, 0.0, 0.0, 0.0, 0.0, 0.0, 0.0, 0.0, 0.0, 0.0, 0.0, 0.0, 0.0, 0.0, 0.0, 0.0, 0.0, 0.0, 0.0, 0.0, 0.0, 0.0, 0.0, 0.0, 0.4153, 0.342, 0.4153, 0.342, 0.4153, 0.2766, 0.4153, 0.2766, 0.4153, 0.2766, 0.4153, 0.2766, 0.4153, 0.2112, 0.4153, 0.2112, 0.4153, 0.2112, 0.4153, 0.2112, 0.4153, 0.1459, 0.4153, 0.1459, 0.0, 0.0, 0.0, 0.0, 0.0, 0.0, 0.0, 0.0, 0.0, 0.0, 0.0, 0.0, 0.0, 0.0, 0.0, 0.0, 0.0, 0.0, 0.0, 0.0, 0.0, 0.0, 0.0, 0.0, 0.0, 0.0, 0.0, 0.0, 0.0, 0.0, 0.0, 0.0, 0.4153, 0.2766, 0.4153, 0.2766, 0.4153, 0.2112, 0.4153, 0.2112, 0.4153, 0.2112, 0.4153, 0.2112, 0.4153, 0.1459, 0.4153, 0.1459, 0.4153, 0.1459, 0.4153, 0.1459, 0.4153, 0.08052, 0.4153, 0.08052, 0.0, 0.0, 0.0, 0.0, 0.0, 0.0, 0.0, 0.0, 0.5317, 0.9105, 0.5212, 0.9105, 0.5212, 0.8451, 0.5317, 0.8451, 0.5275, 0.3071, 0.5275, 0.3248, 0.5228, 0.3248, 0.5228, 0.3071, 0.5607, 0.2417, 0.5503, 0.2417, 0.5503, 0.1764, 0.5607, 0.1764, 0.004722, 0.8236, 0.004722, 1.0, 0.0, 1.0, 0.0, 0.8236, 0.5108, 0.9105, 0.5003, 0.9105, 0.5003, 0.8451, 0.5108, 0.8451, 0.5513, 0.9277, 0.5513, 0.9105, 0.5557, 0.9105, 0.5557, 0.9277, 0.5607, 0.3071, 0.5503, 0.3071, 0.5503, 0.2417, 0.5607, 0.2417, 0.371, 0.007387, 0.3313, 0.007387, 0.3313, 3.896e-08, 0.371, 3.896e-08, 0.3047, 0.8191, 0.3047, 0.9955, 0.265, 0.9955, 0.265, 0.8191, 0.437, 0.9105, 0.437, 0.9758, 0.4325, 0.9758, 0.4325, 0.9105, 0.5862, 0.342, 0.5862, 0.5183, 0.5465, 0.5183, 0.5465, 0.342, 0.5152, 0.9105, 0.5152, 0.9282, 0.5107, 0.9282, 0.5107, 0.9105, 0.2253, 0.8191, 0.2253, 0.9955, 0.1855, 0.9955, 0.1855, 0.8191, 0.1024, 0.9543, 0.1024, 0.889, 0.1071, 0.889, 0.1071, 0.9543, 0.4875, 0.6688, 0.4875, 0.8451, 0.4478, 0.8451, 0.4478, 0.6688, 0.518, 0.3248, 0.518, 0.3071, 0.5228, 0.3071, 0.5228, 0.3248, 0.1185, 0.8236, 0.1292, 0.8236, 0.1292, 0.889, 0.1185, 0.889, 0.08404, 0.007387, 0.04432, 0.007387, 0.04432, 0.0, 0.08404, 0.0, 0.4585, 0.9105, 0.4478, 0.9105, 0.4478, 0.8451, 0.4585, 0.8451, 0.56, 0.3415, 0.56, 0.3243, 0.5645, 0.3243, 0.5645, 0.3415, 0.1077, 0.8236, 0.1185, 0.8236, 0.1185, 0.889, 0.1077, 0.889, 0.01417, 0.8236, 0.01417, 1.0, 0.009445, 1.0, 0.009445, 0.8236, 0.5503, 0.2417, 0.5395, 0.2417, 0.5395, 0.1764, 0.5503, 0.1764, 0.3853, 0.9105, 0.3853, 0.9758, 0.3805, 0.9758, 0.3805, 0.9105, 0.6208, 0.3008, 0.6208, 0.2406, 0.625, 0.2406, 0.625, 0.3008, 0.6208, 0.2406, 0.6208, 0.1805, 0.625, 0.1805, 0.625, 0.2406, 0.6208, 0.1805, 0.6208, 0.1203, 0.625, 0.1203, 0.625, 0.1805, 0.6208, 0.1203, 0.6208, 0.06016, 0.625, 0.06016, 0.625, 0.1203, 1.184e-08, 0.5251, 0.03711, 0.5251, 0.03711, 0.5862, 0.0, 0.5862, 0.03711, 0.5251, 0.07421, 0.5251, 0.07421, 0.5862, 0.03711, 0.5862, 0.07421, 0.5251, 0.1113, 0.5251, 0.1113, 0.5862, 0.07421, 0.5862, 0.1113, 0.5251, 0.1484, 0.5251, 0.1484, 0.5862, 0.1113, 0.5862, 1.776e-08, 0.4641, 0.03711, 0.4641, 0.03711, 0.5251, 1.184e-08, 0.5251, 0.03711, 0.4641, 0.07421, 0.4641, 0.07421, 0.5251, 0.03711, 0.5251, 0.07421, 0.4641, 0.1113, 0.4641, 0.1113, 0.5251, 0.07421, 0.5251, 0.1113, 0.4641, 0.1484, 0.4641, 0.1484, 0.5251, 0.1113, 0.5251, 2.368e-08, 0.403, 0.03711, 0.403, 0.03711, 0.4641, 1.776e-08, 0.4641, 0.03711, 0.403, 0.07421, 0.403, 0.07421, 0.4641, 0.03711, 0.4641, 0.07421, 0.403, 0.1113, 0.403, 0.1113, 0.4641, 0.07421, 0.4641, 0.1113, 0.403, 0.1484, 0.403, 0.1484, 0.4641, 0.1113, 0.4641, 1.184e-08, 0.342, 0.03711, 0.342, 0.03711, 0.403, 2.368e-08, 0.403, 0.03711, 0.342, 0.07421, 0.342, 0.07421, 0.403, 0.03711, 0.403, 0.07421, 0.342, 0.1113, 0.342, 0.1113, 0.403, 0.07421, 0.403, 0.1113, 0.342, 0.1484, 0.342, 0.1484, 0.403, 0.1113, 0.403, 0.2587, 0.6427, 0.2221, 0.6427, 0.2221, 0.5826, 0.2587, 0.5826, 0.2587, 0.5826, 0.2221, 0.5826, 0.2221, 0.5224, 0.2587, 0.5224, 0.2587, 0.5224, 0.2221, 0.5224, 0.2221, 0.4623, 0.2587, 0.4623, 0.2587, 0.4623, 0.2221, 0.4623, 0.2221, 0.4021, 0.2587, 0.4021, 0.2952, 0.6427, 0.2587, 0.6427, 0.2587, 0.5826, 0.2952, 0.5826, 0.2952, 0.5826, 0.2587, 0.5826, 0.2587, 0.5224, 0.2952, 0.5224, 0.2952, 0.5224, 0.2587, 0.5224, 0.2587, 0.4623, 0.2952, 0.4623, 0.2952, 0.4623, 0.2587, 0.4623, 0.2587, 0.4021, 0.2952, 0.4021, 0.3318, 0.6427, 0.2952, 0.6427, 0.2952, 0.5826, 0.3318, 0.5826, 0.3318, 0.5826, 0.2952, 0.5826, 0.2952, 0.5224, 0.3318, 0.5224, 0.3318, 0.5224, 0.2952, 0.5224, 0.2952, 0.4623, 0.3318, 0.4623, 0.3318, 0.4623, 0.2952, 0.4623, 0.2952, 0.4021, 0.3318, 0.4021, 0.3683, 0.6427, 0.3318, 0.6427, 0.3318, 0.5826, 0.3683, 0.5826, 0.3683, 0.5826, 0.3318, 0.5826, 0.3318, 0.5224, 0.3683, 0.5224, 0.3683, 0.5224, 0.3318, 0.5224, 0.3318, 0.4623, 0.3683, 0.4623, 0.3683, 0.4623, 0.3318, 0.4623, 0.3318, 0.4021, 0.3683, 0.4021, 0.6217, 0.6688, 0.6217, 0.7289, 0.6176, 0.7289, 0.6176, 0.6688, 0.6217, 0.7289, 0.6217, 0.7891, 0.6176, 0.7891, 0.6176, 0.7289, 0.6217, 0.7891, 0.6217, 0.8492, 0.6176, 0.8492, 0.6176, 0.7891, 0.6217, 0.8492, 0.6217, 0.9094, 0.6176, 0.9094, 0.6176, 0.8492, 0.6243, 0.342, 0.6243, 0.4021, 0.6201, 0.4021, 0.6201, 0.342, 0.6243, 0.4021, 0.6243, 0.4623, 0.6201, 0.4623, 0.6201, 0.4021, 0.6243, 0.4623, 0.6243, 0.5224, 0.6201, 0.5224, 0.6201, 0.4623, 0.6243, 0.5224, 0.6243, 0.5826, 0.6201, 0.5826, 0.6201, 0.5224, 0.2221, 0.6427, 0.1855, 0.6427, 0.1855, 0.5826, 0.2221, 0.5826, 0.2221, 0.5826, 0.1855, 0.5826, 0.1855, 0.5224, 0.2221, 0.5224, 0.2221, 0.5224, 0.1855, 0.5224, 0.1855, 0.4623, 0.2221, 0.4623, 0.2221, 0.4623, 0.1855, 0.4623, 0.1855, 0.4021, 0.2221, 0.4021, 0.0125, 0.02039, 0.0125, 0.08055, 0.004596, 0.07275, 0.004596, 0.007387, 0.0125, 0.08055, 0.0125, 0.1407, 0.004596, 0.1381, 0.004596, 0.07275, 0.0125, 0.1407, 0.0125, 0.2009, 0.004596, 0.2035, 0.004596, 0.1381, 0.0125, 0.2009, 0.0125, 0.261, 0.004596, 0.2688, 0.004596, 0.2035, 0.1953, 0.3212, 0.1953, 0.261, 0.2032, 0.2688, 0.2032, 0.3342, 0.1953, 0.261, 0.1953, 0.2009, 0.2032, 0.2035, 0.2032, 0.2688, 0.1953, 0.2009, 0.1953, 0.1407, 0.2032, 0.1381, 0.2032, 0.2035, 0.1953, 0.1407, 0.1953, 0.08055, 0.2032, 0.07275, 0.2032, 0.1381, 0.6124, 0.3053, 0.6124, 0.2442, 0.6167, 0.2442, 0.6167, 0.3053, 0.6124, 0.2442, 0.6124, 0.1832, 0.6167, 0.1832, 0.6167, 0.2442, 0.6124, 0.1832, 0.6124, 0.1221, 0.6167, 0.1221, 0.6167, 0.1832, 0.6124, 0.1221, 0.6124, 0.06106, 0.6167, 0.06106, 0.6167, 0.1221, 0.0, 0.5862, 0.03711, 0.5862, 0.03711, 0.6472, 1.184e-08, 0.6472, 0.03711, 0.5862, 0.07421, 0.5862, 0.07421, 0.6472, 0.03711, 0.6472, 0.07421, 0.5862, 0.1113, 0.5862, 0.1113, 0.6472, 0.07421, 0.6472, 0.1113, 0.5862, 0.1484, 0.5862, 0.1484, 0.6472, 0.1113, 0.6472, 0.4042, 0.3234, 0.4042, 0.2624, 0.4107, 0.2688, 0.4107, 0.3342, 0.4042, 0.2624, 0.4042, 0.2013, 0.4107, 0.2035, 0.4107, 0.2688, 0.4042, 0.2013, 0.4042, 0.1403, 0.4107, 0.1381, 0.4107, 0.2035, 0.4042, 0.1403, 0.4042, 0.0792, 0.4107, 0.07275, 0.4107, 0.1381, 0.2186, 0.01814, 0.2186, 0.0792, 0.2121, 0.07275, 0.2121, 0.007387, 0.2186, 0.0792, 0.2186, 0.1403, 0.2121, 0.1381, 0.2121, 0.07275, 0.2186, 0.1403, 0.2186, 0.2013, 0.2121, 0.2035, 0.2121, 0.1381, 0.2186, 0.2013, 0.2186, 0.2624, 0.2121, 0.2688, 0.2121, 0.2035, 0.5952, 0.6688, 0.5862, 0.6688, 0.5862, 0.6034, 0.5952, 0.6034, 0.5952, 0.6034, 0.5862, 0.6034, 0.5862, 0.538, 0.5952, 0.538, 0.5952, 0.538, 0.5862, 0.538, 0.5862, 0.4727, 0.5952, 0.4727, 0.5952, 0.4727, 0.5862, 0.4727, 0.5862, 0.4073, 0.5952, 0.4073, 0.3623, 0.9695, 0.3534, 0.9695, 0.3534, 0.9042, 0.3623, 0.9042, 0.3623, 0.9042, 0.3534, 0.9042, 0.3534, 0.8388, 0.3623, 0.8388, 0.3623, 0.8388, 0.3534, 0.8388, 0.3534, 0.7735, 0.3623, 0.7735, 0.3623, 0.7735, 0.3534, 0.7735, 0.3534, 0.7081, 0.3623, 0.7081, 0.453, 0.0, 0.4855, 2.922e-08, 0.4855, 0.06536, 0.453, 0.06536, 0.453, 0.06536, 0.4855, 0.06536, 0.4855, 0.1307, 0.453, 0.1307, 0.453, 0.1307, 0.4855, 0.1307, 0.4855, 0.1961, 0.453, 0.1961, 0.453, 0.1961, 0.4855, 0.1961, 0.4855, 0.2614, 0.453, 0.2614, 0.6041, 0.6688, 0.5952, 0.6688, 0.5952, 0.6034, 0.6041, 0.6034, 0.6041, 0.6034, 0.5952, 0.6034, 0.5952, 0.538, 0.6041, 0.538, 0.6041, 0.538, 0.5952, 0.538, 0.5952, 0.4727, 0.6041, 0.4727, 0.6041, 0.4727, 0.5952, 0.4727, 0.5952, 0.4073, 0.6041, 0.4073, 0.1678, 0.974, 0.1589, 0.974, 0.1589, 0.9087, 0.1678, 0.9087, 0.1678, 0.9087, 0.1589, 0.9087, 0.1589, 0.8433, 0.1678, 0.8433, 0.1678, 0.8433, 0.1589, 0.8433, 0.1589, 0.778, 0.1678, 0.778, 0.1678, 0.778, 0.1589, 0.778, 0.1589, 0.7126, 0.1678, 0.7126, 0.514, 0.6688, 0.4815, 0.6688, 0.4815, 0.6034, 0.514, 0.6034, 0.514, 0.6034, 0.4815, 0.6034, 0.4815, 0.538, 0.514, 0.538, 0.514, 0.538, 0.4815, 0.538, 0.4815, 0.4727, 0.514, 0.4727, 0.514, 0.4727, 0.4815, 0.4727, 0.4815, 0.4073, 0.514, 0.4073, 0.5937, 0.9955, 0.5862, 0.9955, 0.5862, 0.9302, 0.5937, 0.9302, 0.5937, 0.9302, 0.5862, 0.9302, 0.5862, 0.8648, 0.5937, 0.8648, 0.5937, 0.8648, 0.5862, 0.8648, 0.5862, 0.7995, 0.5937, 0.7995, 0.5937, 0.7995, 0.5862, 0.7995, 0.5862, 0.7341, 0.5937, 0.7341, 0.6041, 0.342, 0.6116, 0.342, 0.6116, 0.4073, 0.6041, 0.4073, 0.6041, 0.4073, 0.6116, 0.4073, 0.6116, 0.4727, 0.6041, 0.4727, 0.6041, 0.4727, 0.6116, 0.4727, 0.6116, 0.538, 0.6041, 0.538, 0.6041, 0.538, 0.6116, 0.538, 0.6116, 0.6034, 0.6041, 0.6034, 0.406, 0.342, 0.4438, 0.342, 0.4438, 0.4073, 0.406, 0.4073, 0.406, 0.4073, 0.4438, 0.4073, 0.4438, 0.4727, 0.406, 0.4727, 0.406, 0.4727, 0.4438, 0.4727, 0.4438, 0.538, 0.406, 0.538, 0.406, 0.538, 0.4438, 0.538, 0.4438, 0.6034, 0.406, 0.6034, 0.1843, 0.974, 0.1768, 0.974, 0.1768, 0.9087, 0.1843, 0.9087, 0.1843, 0.9087, 0.1768, 0.9087, 0.1768, 0.8433, 0.1843, 0.8433, 0.1843, 0.8433, 0.1768, 0.8433, 0.1768, 0.778, 0.1843, 0.778, 0.1843, 0.778, 0.1768, 0.778, 0.1768, 0.7126, 0.1843, 0.7126, 0.605, 0.3268, 0.5975, 0.3268, 0.5975, 0.2614, 0.605, 0.2614, 0.605, 0.2614, 0.5975, 0.2614, 0.5975, 0.1961, 0.605, 0.1961, 0.605, 0.1961, 0.5975, 0.1961, 0.5975, 0.1307, 0.605, 0.1307, 0.605, 0.1307, 0.5975, 0.1307, 0.5975, 0.06536, 0.605, 0.06536, 0.453, 0.3268, 0.4153, 0.3268, 0.4153, 0.2614, 0.453, 0.2614, 0.453, 0.2614, 0.4153, 0.2614, 0.4153, 0.1961, 0.453, 0.1961, 0.453, 0.1961, 0.4153, 0.1961, 0.4153, 0.1307, 0.453, 0.1307, 0.453, 0.1307, 0.4153, 0.1307, 0.4153, 0.06536, 0.453, 0.06536, 0.0, 0.0, 0.0, 0.0, 0.0, 0.0, 0.0, 0.0, 0.0, 0.0, 0.0, 0.0, 0.0, 0.0, 0.0, 0.0, 0.0, 0.0, 0.0, 0.0, 0.0, 0.0, 0.0, 0.0, 0.0, 0.0, 0.0, 0.0, 0.0, 0.0, 0.0, 0.0, 0.0, 0.0, 0.0, 0.0, 0.0, 0.0, 0.0, 0.0, 0.0, 0.0, 0.0, 0.0, 0.0, 0.0, 0.0, 0.0, 0.0, 0.0, 0.0, 0.0, 0.0, 0.0, 0.0, 0.0, 0.0, 0.0, 0.0, 0.0, 0.0, 0.0, 0.0, 0.0, 0.0, 0.0, 0.0, 0.0, 0.0, 0.0, 0.0, 0.0, 0.0, 0.0, 0.0, 0.0, 0.0, 0.0, 0.0, 0.0, 0.0, 0.0, 0.0, 0.0, 0.0, 0.0, 0.0, 0.0, 0.0, 0.0, 0.0, 0.0, 0.0, 0.0, 0.0, 0.0, 0.0, 0.0, 0.0, 0.0, 0.0, 0.0, 0.0, 0.0, 0.0, 0.0, 0.0, 0.0, 0.0, 0.0, 0.0, 0.0, 0.0, 0.0, 0.0, 0.0, 0.0, 0.0, 0.0, 0.0, 0.0, 0.0, 0.0, 0.0, 0.0, 0.0, 0.0, 0.0, 0.0, 0.0, 0.0, 0.0, 0.0, 0.0, 0.0, 0.0, 0.0, 0.0, 0.0, 0.0, 0.0, 0.0, 0.0, 0.0, 0.0, 0.0, 0.0, 0.0, 0.0, 0.0, 0.0, 0.0, 0.0, 0.0, 0.0, 0.0, 0.0, 0.0, 0.0, 0.0, 0.0, 0.0, 0.0, 0.0, 0.0, 0.0, 0.0, 0.0, 0.0, 0.0, 0.0, 0.0, 0.0, 0.0, 0.0, 0.0, 0.0, 0.0, 0.0, 0.0, 0.0, 0.0, 0.0, 0.0, 0.0, 0.0, 0.0, 0.0, 0.0, 0.0, 0.0, 0.0, 0.0, 0.0, 0.0, 0.0, 0.0, 0.0, 0.0, 0.0, 0.0, 0.0, 0.0, 0.0, 0.0, 0.0, 0.0, 0.0, 0.0, 0.0, 0.0, 0.0, 0.0, 0.0, 0.0, 0.0, 0.0, 0.0, 0.0, 0.0, 0.0, 0.0, 0.0, 0.0, 0.0, 0.0, 0.0, 0.0, 0.0, 0.0, 0.0, 0.0, 0.0, 0.0, 0.0, 0.0, 0.0, 0.0, 0.0, 0.0, 0.4153, 0.1459, 0.4153, 0.1459, 0.4153, 0.08052, 0.4153, 0.08052, 0.0, 0.0, 0.0, 0.0, 0.0, 0.0, 0.0, 0.0, 0.265, 0.8191, 0.265, 0.6427, 0.3047, 0.6427, 0.3047, 0.8191, 0.569, 0.3243, 0.569, 0.3415, 0.5645, 0.3415, 0.5645, 0.3243, 0.1589, 0.6472, 0.1589, 0.8236, 0.1192, 0.8236, 0.1192, 0.6472, 0.475, 0.9758, 0.475, 0.9105, 0.4794, 0.9105, 0.4794, 0.9758, 0.5569, 0.5183, 0.5674, 0.5183, 0.5674, 0.5837, 0.5569, 0.5837, 0.4107, 0.2688, 0.4107, 0.2035, 0.4153, 0.2035, 0.4153, 0.2688, 0.5421, 0.9105, 0.5317, 0.9105, 0.5317, 0.8451, 0.5421, 0.8451, 0.5465, 0.6667, 0.5465, 0.6491, 0.5511, 0.6491, 0.5511, 0.6667, 0.5272, 0.6688, 0.5272, 0.8451, 0.4875, 0.8451, 0.4875, 0.6688, 0.4038, 0.9105, 0.4038, 0.9758, 0.3992, 0.9758, 0.3992, 0.9105, 0.03972, 0.6472, 0.03972, 0.8236, 1.184e-08, 0.8236, 0.0, 0.6472, 0.529, 0.9105, 0.529, 0.9277, 0.5244, 0.9277, 0.5244, 0.9105, 0.08625, 0.889, 0.0755, 0.889, 0.0755, 0.8236, 0.08625, 0.8236, 0.06213, 0.8236, 0.06213, 1.0, 0.05768, 1.0, 0.05768, 0.8236, 0.5395, 0.3071, 0.5288, 0.3071, 0.5288, 0.2417, 0.5395, 0.2417, 0.4839, 0.9105, 0.4839, 0.9758, 0.4794, 0.9758, 0.4794, 0.9105, 0.469, 0.9105, 0.4585, 0.9105, 0.4585, 0.8451, 0.469, 0.8451, 0.5423, 0.9282, 0.5423, 0.9105, 0.5468, 0.9105, 0.5468, 0.9282, 0.563, 0.9105, 0.5526, 0.9105, 0.5526, 0.8451, 0.563, 0.8451, 0.06659, 1.0, 0.06659, 0.8236, 0.07104, 0.8236, 0.07104, 1.0, 0.5503, 0.3071, 0.5395, 0.3071, 0.5395, 0.2417, 0.5503, 0.2417, 0.004596, 0.2035, 0.004596, 0.2688, 2.368e-08, 0.2688, 1.184e-08, 0.2035, 0.5288, 0.3071, 0.518, 0.3071, 0.518, 0.2417, 0.5288, 0.2417, 0.4143, 0.9105, 0.4143, 0.9758, 0.4097, 0.9758, 0.4097, 0.9105, 0.6116, 0.6472, 0.6116, 0.5862, 0.6158, 0.5862, 0.6158, 0.6472, 0.6116, 0.5862, 0.6116, 0.5251, 0.6158, 0.5251, 0.6158, 0.5862, 0.6116, 0.5251, 0.6116, 0.4641, 0.6158, 0.4641, 0.6158, 0.5251, 0.6116, 0.4641, 0.6116, 0.403, 0.6158, 0.403, 0.6158, 0.4641, 0.5735, 0.9105, 0.563, 0.9105, 0.563, 0.8451, 0.5735, 0.8451, 0.4794, 0.9105, 0.469, 0.9105, 0.469, 0.8451, 0.4794, 0.8451, 0.1855, 0.8191, 0.1855, 0.6427, 0.2253, 0.6427, 0.2253, 0.8191, 0.3444, 0.6427, 0.3444, 0.8191, 0.3047, 0.8191, 0.3047, 0.6427, 0.437, 0.9105, 0.4263, 0.9105, 0.4263, 0.8451, 0.437, 0.8451, 0.3898, 0.9105, 0.3791, 0.9105, 0.3791, 0.8451, 0.3898, 0.8451, 0.39, 0.9758, 0.39, 0.9105, 0.3946, 0.9105, 0.3946, 0.9758, 0.02348, 0.8236, 0.02348, 1.0, 0.01889, 1.0, 0.01889, 0.8236, 0.5415, 0.3071, 0.5415, 0.3248, 0.5369, 0.3248, 0.5369, 0.3071, 0.004596, 0.07275, 0.004596, 0.1381, 1.184e-08, 0.1381, 0.0, 0.07275, 0.03268, 1.0, 0.03268, 0.8236, 0.03727, 0.8236, 0.03727, 1.0, 0.4107, 0.1381, 0.4107, 0.07275, 0.4153, 0.07275, 0.4153, 0.1381, 0.3946, 0.9758, 0.3946, 0.9105, 0.3992, 0.9105, 0.3992, 0.9758, 0.4309, 0.9105, 0.4309, 0.9758, 0.4263, 0.9758, 0.4263, 0.9105, 0.02348, 1.0, 0.02348, 0.8236, 0.02808, 0.8236, 0.02808, 1.0, 0.02808, 1.0, 0.02808, 0.8236, 0.03268, 0.8236, 0.03268, 1.0, 0.5244, 0.9105, 0.5244, 0.9277, 0.5198, 0.9277, 0.5198, 0.9105, 0.4189, 0.9758, 0.4189, 0.9105, 0.4235, 0.9105, 0.4235, 0.9758, 0.4189, 0.9105, 0.4189, 0.9758, 0.4143, 0.9758, 0.4143, 0.9105, 0.5152, 0.9277, 0.5152, 0.9105, 0.5198, 0.9105, 0.5198, 0.9277, 0.4051, 0.9758, 0.4051, 0.9105, 0.4097, 0.9105, 0.4097, 0.9758, 0.5415, 0.3248, 0.5415, 0.3071, 0.5461, 0.3071, 0.5461, 0.3248, 0.5554, 0.3415, 0.5554, 0.3243, 0.56, 0.3243, 0.56, 0.3415, 0.5507, 0.3071, 0.5507, 0.3248, 0.5461, 0.3248, 0.5461, 0.3071, 0.5465, 0.5837, 0.5569, 0.5837, 0.5569, 0.6491, 0.5465, 0.6491, 0.5712, 0.3071, 0.5607, 0.3071, 0.5607, 0.2417, 0.5712, 0.2417, 0.5578, 0.0, 0.5578, 0.1764, 0.518, 0.1764, 0.518, 2.922e-08, 0.1192, 0.6472, 0.1192, 0.8236, 0.07944, 0.8236, 0.07944, 0.6472, 0.4478, 0.9105, 0.437, 0.9105, 0.437, 0.8451, 0.4478, 0.8451, 0.4155, 0.8451, 0.4263, 0.8451, 0.4263, 0.9105, 0.4155, 0.9105, 0.455, 0.9105, 0.455, 0.9758, 0.4505, 0.9758, 0.4505, 0.9105, 0.446, 0.9758, 0.446, 0.9105, 0.4505, 0.9105, 0.4505, 0.9758, 0.5468, 0.9277, 0.5468, 0.9105, 0.5513, 0.9105, 0.5513, 0.9277, 0.1635, 0.007387, 0.1238, 0.007387, 0.1238, 1.948e-08, 0.1635, 0.0, 0.2916, 0.007387, 0.2518, 0.007387, 0.2518, 0.0, 0.2916, 1.948e-08, 0.5602, 0.9105, 0.5602, 0.9277, 0.5557, 0.9277, 0.5557, 0.9105, 0.4051, 0.8451, 0.4051, 0.9105, 0.4006, 0.9105, 0.4006, 0.8451, 0.05319, 1.0, 0.05319, 0.8236, 0.05768, 0.8236, 0.05768, 1.0, 0.5062, 0.9282, 0.5062, 0.9105, 0.5107, 0.9105, 0.5107, 0.9282, 0.446, 0.9105, 0.446, 0.9758, 0.4415, 0.9758, 0.4415, 0.9105, 0.05319, 0.8236, 0.05319, 1.0, 0.0487, 1.0, 0.0487, 0.8236, 0.5062, 0.9105, 0.5062, 0.9282, 0.5017, 0.9282, 0.5017, 0.9105, 0.464, 0.9105, 0.464, 0.9758, 0.4595, 0.9758, 0.4595, 0.9105, 0.03972, 1.0, 0.03972, 0.8236, 0.04421, 0.8236, 0.04421, 1.0, 0.437, 0.9758, 0.437, 0.9105, 0.4415, 0.9105, 0.4415, 0.9758, 0.5569, 0.6667, 0.5569, 0.6491, 0.5614, 0.6491, 0.5614, 0.6667, 0.4595, 0.9105, 0.4595, 0.9758, 0.455, 0.9758, 0.455, 0.9105, 0.0487, 0.8236, 0.0487, 1.0, 0.04421, 1.0, 0.04421, 0.8236, 0.5578, 0.1764, 0.5578, 9.739e-09, 0.5975, 0.0, 0.5975, 0.1764, 0.5272, 0.8451, 0.5272, 0.6688, 0.5669, 0.6688, 0.5669, 0.8451, 0.5288, 0.1764, 0.5395, 0.1764, 0.5395, 0.2417, 0.5288, 0.2417, 0.5288, 0.2417, 0.518, 0.2417, 0.518, 0.1764, 0.5288, 0.1764, 0.5421, 0.8451, 0.5526, 0.8451, 0.5526, 0.9105, 0.5421, 0.9105, 0.5569, 0.5837, 0.5674, 0.5837, 0.5674, 0.6491, 0.5569, 0.6491, 0.4928, 0.9758, 0.4928, 0.9105, 0.4972, 0.9105, 0.4972, 0.9758, 0.06659, 0.8236, 0.06659, 1.0, 0.06213, 1.0, 0.06213, 0.8236, 0.5602, 0.3243, 0.5602, 0.3071, 0.5646, 0.3071, 0.5646, 0.3243, 0.2032, 0.2688, 0.2032, 0.2035, 0.2077, 0.2035, 0.2077, 0.2688, 0.0755, 0.8236, 0.0755, 1.0, 0.07104, 1.0, 0.07104, 0.8236, 0.5017, 0.9105, 0.5017, 0.9758, 0.4972, 0.9758, 0.4972, 0.9105, 0.5647, 0.9105, 0.5647, 0.9277, 0.5602, 0.9277, 0.5602, 0.9105, 0.2121, 0.2035, 0.2121, 0.2688, 0.2077, 0.2688, 0.2077, 0.2035, 0.4883, 0.9758, 0.4883, 0.9105, 0.4928, 0.9105, 0.4928, 0.9758, 0.4645, 0.9758, 0.4645, 0.9105, 0.469, 0.9105, 0.469, 0.9758, 0.5614, 0.6662, 0.5614, 0.6491, 0.5659, 0.6491, 0.5659, 0.6662, 0.5379, 0.9105, 0.5379, 0.9282, 0.5334, 0.9282, 0.5334, 0.9105, 0.2032, 0.1381, 0.2032, 0.07275, 0.2077, 0.07275, 0.2077, 0.1381, 0.2121, 0.07275, 0.2121, 0.1381, 0.2077, 0.1381, 0.2077, 0.07275, 0.529, 0.9282, 0.529, 0.9105, 0.5334, 0.9105, 0.5334, 0.9282, 0.4883, 0.9105, 0.4883, 0.9758, 0.4839, 0.9758, 0.4839, 0.9105, 0.469, 0.9758, 0.469, 0.9105, 0.4734, 0.9105, 0.4734, 0.9758, 0.5423, 0.9105, 0.5423, 0.9282, 0.5379, 0.9282, 0.5379, 0.9105, 0.4899, 0.9105, 0.4794, 0.9105, 0.4794, 0.8451, 0.4899, 0.8451, 0.4155, 0.9105, 0.4051, 0.9105, 0.4051, 0.8451, 0.4155, 0.8451, 0.4081, 0.8451, 0.4081, 0.6688, 0.4478, 0.6688, 0.4478, 0.8451, 0.2253, 0.9955, 0.2253, 0.8191, 0.265, 0.8191, 0.265, 0.9955, 0.3683, 0.8451, 0.3791, 0.8451, 0.3791, 0.9105, 0.3683, 0.9105, 0.1507, 0.889, 0.14, 0.889, 0.14, 0.8236, 0.1507, 0.8236, 0.3805, 0.9105, 0.3805, 0.9758, 0.3758, 0.9758, 0.3758, 0.9105, 0.01417, 1.0, 0.01417, 0.8236, 0.01889, 0.8236, 0.01889, 1.0, 0.1582, 0.8857, 0.1582, 0.951, 0.1535, 0.951, 0.1535, 0.8857, 0.5369, 0.3071, 0.5369, 0.3248, 0.5322, 0.3248, 0.5322, 0.3071, 0.39, 0.9105, 0.39, 0.9758, 0.3853, 0.9758, 0.3853, 0.9105, 0.5507, 0.3243, 0.5507, 0.3071, 0.5554, 0.3071, 0.5554, 0.3243, 0.1238, 0.3342, 0.1635, 0.3342, 0.1635, 0.342, 0.1238, 0.342, 0.009445, 0.8236, 0.009445, 1.0, 0.004722, 1.0, 0.004722, 0.8236, 0.2518, 0.3342, 0.2916, 0.3342, 0.2916, 0.342, 0.2518, 0.342, 0.5322, 0.3071, 0.5322, 0.3248, 0.5275, 0.3248, 0.5275, 0.3071, 0.5554, 0.3243, 0.5554, 0.3415, 0.5507, 0.3415, 0.5507, 0.3243, 0.5909, 0.2417, 0.5909, 0.3071, 0.5861, 0.3071, 0.5861, 0.2417, 0.5809, 0.9105, 0.5809, 0.8451, 0.5857, 0.8451, 0.5857, 0.9105, 0.5861, 0.2417, 0.5861, 0.1764, 0.5909, 0.1764, 0.5909, 0.2417, 0.5511, 0.6662, 0.5511, 0.6491, 0.5558, 0.6491, 0.5558, 0.6662, 0.04432, 0.3342, 0.08404, 0.3342, 0.08404, 0.342, 0.04432, 0.342, 0.3313, 0.3342, 0.371, 0.3342, 0.371, 0.342, 0.3313, 0.342, 0.5602, 0.3071, 0.5602, 0.3243, 0.5554, 0.3243, 0.5554, 0.3071])
me_cube.materials.append(mat_box)
me_cube.use_remesh_preserve_volume = False
me_cube.use_remesh_preserve_attributes = False
me_cube.use_mirror_vertex_groups = False
me_cube.update()

# ---- objects
ob_cube = bpy.data.objects.new('Cube', me_cube)
ob_lamp = bpy.data.objects.new('Lamp', light_lamp)
ob_camera = bpy.data.objects.new('Camera', cam_camera)

# ---- transforms, parenting, visibility, modifiers, constraints
ob_cube.location = (0.0, 0.0, 1.745)
ob_cube.lock_rotations_4d = False
ob_cube.empty_display_type = 'ARROWS'
ob_cube.lineart.crease_threshold = 0.0
ob_lamp.location = (4.076, 1.005, 5.904)
ob_lamp.rotation_euler = (0.6503, 0.05522, 1.866)
ob_lamp.lock_rotations_4d = False
ob_lamp.empty_display_type = 'ARROWS'
ob_lamp.color = (0.0, 0.0, 0.0, 0.0)
ob_lamp.lineart.crease_threshold = 0.0
ob_camera.location = (7.481, -6.508, 5.344)
ob_camera.rotation_euler = (1.109, 0.0, 0.8149)
ob_camera.lock_rotations_4d = False
ob_camera.empty_display_type = 'ARROWS'
ob_camera.color = (0.0, 0.0, 0.0, 0.0)
ob_camera.display_type = 'WIRE'
ob_camera.lineart.crease_threshold = 0.0

# ---- collection membership
col_collection_1.objects.link(ob_cube)
col_collection_1.objects.link(ob_lamp)
col_collection_1.objects.link(ob_camera)

# ---- scene / render settings (as saved in the file)
scene.camera = ob_camera
scene.frame_start = 1; scene.frame_end = 250; scene.frame_set(1)
scene.render.engine = 'CYCLES'
scene.render.resolution_percentage = 50
scene.render.dither_intensity = 0.0
scene.cycles.use_denoising = False
scene.cycles.samples = 128
scene.cycles.sampling_pattern = 'TABULATED_SOBOL'
scene.cycles.light_sampling_threshold = 0.0
scene.cycles.use_adaptive_sampling = False
scene.cycles.use_light_tree = False
scene.cycles.blur_glossy = 0.0
scene.cycles.sample_clamp_indirect = 0.0
scene.view_settings.view_transform = 'Standard'
bpy.context.view_layer.update()

